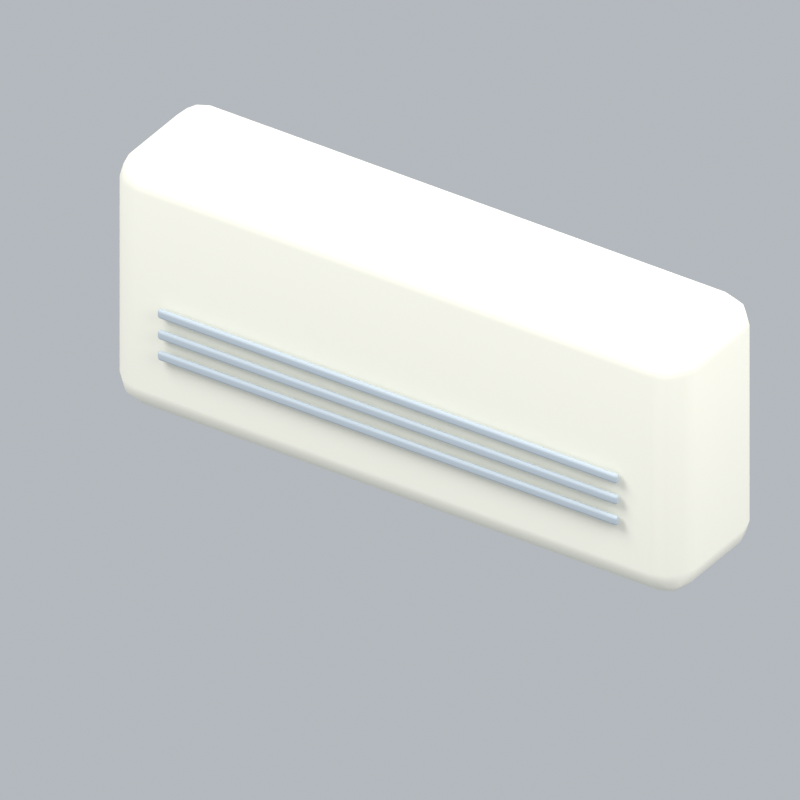 # Source: officeAc.blend  (saved by Blender 5.2.45; exported with 4.5.12 LTS)
import bpy
from mathutils import Matrix  # noqa: F401  (used for matrix-valued properties, if any)

bpy.ops.wm.read_factory_settings(use_empty=True)
scene = bpy.context.scene
scene.name = 'Scene'

# ---- collections
col_collection = bpy.data.collections.new('Collection'); scene.collection.children.link(col_collection)

# ---- materials (node trees are filled in below, after node groups)
mat_cream = bpy.data.materials.new('cream')
mat_cream.diffuse_color = (0.9911, 0.9647, 0.8388, 1.0)
mat_silver = bpy.data.materials.new('silver')
mat_silver.diffuse_color = (0.5029, 0.5711, 0.624, 1.0)

# ---- material node trees
mat_cream.use_nodes = True; mat_cream.node_tree.nodes.clear()
_N = mat_cream.node_tree.nodes; _L = mat_cream.node_tree.links
n0 = _N.new('ShaderNodeBsdfPrincipled'); n0.name = 'Principled BSDF'; n0.location = (-200, 100)
n0.inputs[0].default_value = (0.9911, 0.9647, 0.8388, 1.0)
n0.inputs[2].default_value = 0.72
n0.inputs[10].default_value = 0.005
n1 = _N.new('ShaderNodeOutputMaterial'); n1.name = 'Material Output'; n1.location = (200, 100)
_L.new(n0.outputs[0], n1.inputs[0])
n1.is_active_output = True
mat_silver.use_nodes = True; mat_silver.node_tree.nodes.clear()
_N = mat_silver.node_tree.nodes; _L = mat_silver.node_tree.links
n0 = _N.new('ShaderNodeBsdfPrincipled'); n0.name = 'Principled BSDF'; n0.location = (-200, 100)
n0.inputs[0].default_value = (0.5029, 0.5711, 0.624, 1.0)
n0.inputs[2].default_value = 0.72
n0.inputs[10].default_value = 0.005
n1 = _N.new('ShaderNodeOutputMaterial'); n1.name = 'Material Output'; n1.location = (200, 100)
_L.new(n0.outputs[0], n1.inputs[0])
n1.is_active_output = True

# ---- world
world_world = bpy.data.worlds.new('World'); scene.world = world_world
world_world.use_nodes = True; world_world.node_tree.nodes.clear()
_N = world_world.node_tree.nodes; _L = world_world.node_tree.links
n0 = _N.new('ShaderNodeOutputWorld'); n0.name = 'World Output'; n0.location = (200, 100)
n1 = _N.new('ShaderNodeBackground'); n1.name = 'Background'; n1.location = (-200, 100)
n1.inputs[0].default_value = (0.65, 0.69, 0.74, 1.0)
n1.inputs[1].default_value = 0.7
_L.new(n1.outputs[0], n0.inputs[0])
n0.is_active_output = True
world_world.color = (0.3, 0.3, 0.3)
world_world.sun_shadow_jitter_overblur = 0.0

# ---- cameras
cam_camera_101 = bpy.data.cameras.new('Camera.101')
cam_camera_101.type = 'ORTHO'
cam_camera_101.ortho_scale = 1.925

# ---- lights
light_area_300 = bpy.data.lights.new('Area.300', 'AREA')
light_area_300.energy = 500.0
light_area_300.shape = 'DISK'
light_area_300.size = 5.0
light_area_300.size_y = 1.0
light_area_301 = bpy.data.lights.new('Area.301', 'AREA')
light_area_301.energy = 180.0
light_area_301.shape = 'DISK'
light_area_301.size = 4.0
light_area_301.size_y = 1.0
light_area_302 = bpy.data.lights.new('Area.302', 'AREA')
light_area_302.energy = 300.0
light_area_302.shape = 'DISK'
light_area_302.size = 4.0
light_area_302.size_y = 1.0

# ---- meshes
me_cube_475 = bpy.data.meshes.new('Cube.475')
me_cube_475.from_pydata([(-0.825, -0.185, -0.36), (-0.825, -0.185, 0.36), (-0.825, 0.185, -0.36), (-0.825, 0.185, 0.36), (0.825, -0.185, -0.36), (0.825, -0.185, 0.36), (0.825, 0.185, -0.36), (0.825, 0.185, 0.36)], [], [(0, 1, 3, 2), (2, 3, 7, 6), (6, 7, 5, 4), (4, 5, 1, 0), (2, 6, 4, 0), (7, 3, 1, 5)])
_uv = me_cube_475.uv_layers.new(name='UVMap')
_uv.uv.foreach_set('vector', [0.375, 0.0, 0.625, 0.0, 0.625, 0.25, 0.375, 0.25, 0.375, 0.25, 0.625, 0.25, 0.625, 0.5, 0.375, 0.5, 0.375, 0.5, 0.625, 0.5, 0.625, 0.75, 0.375, 0.75, 0.375, 0.75, 0.625, 0.75, 0.625, 1.0, 0.375, 1.0, 0.125, 0.5, 0.375, 0.5, 0.375, 0.75, 0.125, 0.75, 0.625, 0.5, 0.875, 0.5, 0.875, 0.75, 0.625, 0.75])
me_cube_475.materials.append(mat_cream)
me_cube_475.update()
me_cube_476 = bpy.data.meshes.new('Cube.476')
me_cube_476.from_pydata([(-0.665, -0.0075, -0.0125), (-0.665, -0.0075, 0.0125), (-0.665, 0.0075, -0.0125), (-0.665, 0.0075, 0.0125), (0.665, -0.0075, -0.0125), (0.665, -0.0075, 0.0125), (0.665, 0.0075, -0.0125), (0.665, 0.0075, 0.0125)], [], [(0, 1, 3, 2), (2, 3, 7, 6), (6, 7, 5, 4), (4, 5, 1, 0), (2, 6, 4, 0), (7, 3, 1, 5)])
_uv = me_cube_476.uv_layers.new(name='UVMap')
_uv.uv.foreach_set('vector', [0.375, 0.0, 0.625, 0.0, 0.625, 0.25, 0.375, 0.25, 0.375, 0.25, 0.625, 0.25, 0.625, 0.5, 0.375, 0.5, 0.375, 0.5, 0.625, 0.5, 0.625, 0.75, 0.375, 0.75, 0.375, 0.75, 0.625, 0.75, 0.625, 1.0, 0.375, 1.0, 0.125, 0.5, 0.375, 0.5, 0.375, 0.75, 0.125, 0.75, 0.625, 0.5, 0.875, 0.5, 0.875, 0.75, 0.625, 0.75])
me_cube_476.materials.append(mat_silver)
me_cube_476.update()
me_cube_477 = bpy.data.meshes.new('Cube.477')
me_cube_477.from_pydata([(-0.665, -0.0075, -0.0125), (-0.665, -0.0075, 0.0125), (-0.665, 0.0075, -0.0125), (-0.665, 0.0075, 0.0125), (0.665, -0.0075, -0.0125), (0.665, -0.0075, 0.0125), (0.665, 0.0075, -0.0125), (0.665, 0.0075, 0.0125)], [], [(0, 1, 3, 2), (2, 3, 7, 6), (6, 7, 5, 4), (4, 5, 1, 0), (2, 6, 4, 0), (7, 3, 1, 5)])
_uv = me_cube_477.uv_layers.new(name='UVMap')
_uv.uv.foreach_set('vector', [0.375, 0.0, 0.625, 0.0, 0.625, 0.25, 0.375, 0.25, 0.375, 0.25, 0.625, 0.25, 0.625, 0.5, 0.375, 0.5, 0.375, 0.5, 0.625, 0.5, 0.625, 0.75, 0.375, 0.75, 0.375, 0.75, 0.625, 0.75, 0.625, 1.0, 0.375, 1.0, 0.125, 0.5, 0.375, 0.5, 0.375, 0.75, 0.125, 0.75, 0.625, 0.5, 0.875, 0.5, 0.875, 0.75, 0.625, 0.75])
me_cube_477.materials.append(mat_silver)
me_cube_477.update()
me_cube_478 = bpy.data.meshes.new('Cube.478')
me_cube_478.from_pydata([(-0.665, -0.0075, -0.0125), (-0.665, -0.0075, 0.0125), (-0.665, 0.0075, -0.0125), (-0.665, 0.0075, 0.0125), (0.665, -0.0075, -0.0125), (0.665, -0.0075, 0.0125), (0.665, 0.0075, -0.0125), (0.665, 0.0075, 0.0125)], [], [(0, 1, 3, 2), (2, 3, 7, 6), (6, 7, 5, 4), (4, 5, 1, 0), (2, 6, 4, 0), (7, 3, 1, 5)])
_uv = me_cube_478.uv_layers.new(name='UVMap')
_uv.uv.foreach_set('vector', [0.375, 0.0, 0.625, 0.0, 0.625, 0.25, 0.375, 0.25, 0.375, 0.25, 0.625, 0.25, 0.625, 0.5, 0.375, 0.5, 0.375, 0.5, 0.625, 0.5, 0.625, 0.75, 0.375, 0.75, 0.375, 0.75, 0.625, 0.75, 0.625, 1.0, 0.375, 1.0, 0.125, 0.5, 0.375, 0.5, 0.375, 0.75, 0.125, 0.75, 0.625, 0.5, 0.875, 0.5, 0.875, 0.75, 0.625, 0.75])
me_cube_478.materials.append(mat_silver)
me_cube_478.update()

# ---- objects
ob_fixed_isometric_camera = bpy.data.objects.new('Fixed isometric camera', cam_camera_101)
ob_warm_key = bpy.data.objects.new('Warm key', light_area_300)
ob_fill = bpy.data.objects.new('Fill', light_area_301)
ob_rim = bpy.data.objects.new('Rim', light_area_302)
ob_air_conditioner = bpy.data.objects.new('Air conditioner', me_cube_475)
ob_vent = bpy.data.objects.new('Vent', me_cube_476)
ob_vent_001 = bpy.data.objects.new('Vent.001', me_cube_477)
ob_vent_002 = bpy.data.objects.new('Vent.002', me_cube_478)
ob_officeac_orientation = bpy.data.objects.new('officeAc orientation', None)

# ---- transforms, parenting, visibility, modifiers, constraints
ob_fixed_isometric_camera.location = (6.0, -9.15, 7.332)
ob_fixed_isometric_camera.rotation_euler = (0.9964, 2.214e-08, 0.588)
ob_warm_key.location = (-3.0, -4.0, 7.0)
ob_warm_key.rotation_euler = (0.6947, -4.874e-08, -0.6435)
ob_fill.location = (4.0, -1.0, 4.0)
ob_fill.rotation_euler = (0.9418, 9.221e-09, 1.326)
ob_rim.location = (1.0, 4.0, 6.0)
ob_rim.rotation_euler = (0.6896, -5.112e-08, 2.897)
ob_air_conditioner.parent = ob_officeac_orientation
ob_air_conditioner.location = (0.0, 0.0, 0.4)
_m = ob_air_conditioner.modifiers.new('Rounded edges', 'BEVEL')
_m.width = 0.08
_m.width_pct = 0.08
_m.segments = 3
_m = ob_air_conditioner.modifiers.new('Weighted normals', 'WEIGHTED_NORMAL')
ob_vent.parent = ob_officeac_orientation
ob_vent.location = (0.0, -0.2, 0.25)
_m = ob_vent.modifiers.new('Rounded edges', 'BEVEL')
_m.width = 0.00675
_m.width_pct = 0.00675
_m.segments = 3
_m = ob_vent.modifiers.new('Weighted normals', 'WEIGHTED_NORMAL')
ob_vent_001.parent = ob_officeac_orientation
ob_vent_001.location = (0.0, -0.2, 0.31)
_m = ob_vent_001.modifiers.new('Rounded edges', 'BEVEL')
_m.width = 0.00675
_m.width_pct = 0.00675
_m.segments = 3
_m = ob_vent_001.modifiers.new('Weighted normals', 'WEIGHTED_NORMAL')
ob_vent_002.parent = ob_officeac_orientation
ob_vent_002.location = (0.0, -0.2, 0.37)
_m = ob_vent_002.modifiers.new('Rounded edges', 'BEVEL')
_m.width = 0.00675
_m.width_pct = 0.00675
_m.segments = 3
_m = ob_vent_002.modifiers.new('Weighted normals', 'WEIGHTED_NORMAL')
ob_officeac_orientation.location = (0.0, 0.0, 0.0)

# ---- collection membership
col_collection.objects.link(ob_fixed_isometric_camera)
col_collection.objects.link(ob_warm_key)
col_collection.objects.link(ob_fill)
col_collection.objects.link(ob_rim)
col_collection.objects.link(ob_air_conditioner)
col_collection.objects.link(ob_vent)
col_collection.objects.link(ob_vent_001)
col_collection.objects.link(ob_vent_002)
col_collection.objects.link(ob_officeac_orientation)

# ---- scene / render settings (as saved in the file)
scene.camera = ob_fixed_isometric_camera
scene.frame_start = 1; scene.frame_end = 1; scene.frame_set(1)
scene.render.engine = 'BLENDER_EEVEE_NEXT'
scene.render.resolution_x = 256
scene.render.resolution_y = 256
scene.render.fps = 12
scene.render.film_transparent = True
scene.render.bake_bias = 0.0
scene.render.bake_samples = 0
scene.render.compositor_device = 'GPU'
scene.eevee.taa_render_samples = 24
scene.eevee.use_volume_custom_range = False
scene.eevee.fast_gi_thickness_near = 0.1
scene.eevee.fast_gi_thickness_far = 0.0
scene.eevee.ray_tracing_options.screen_trace_thickness = 0.1
scene.view_settings.view_transform = 'Standard'
bpy.context.view_layer.update()
